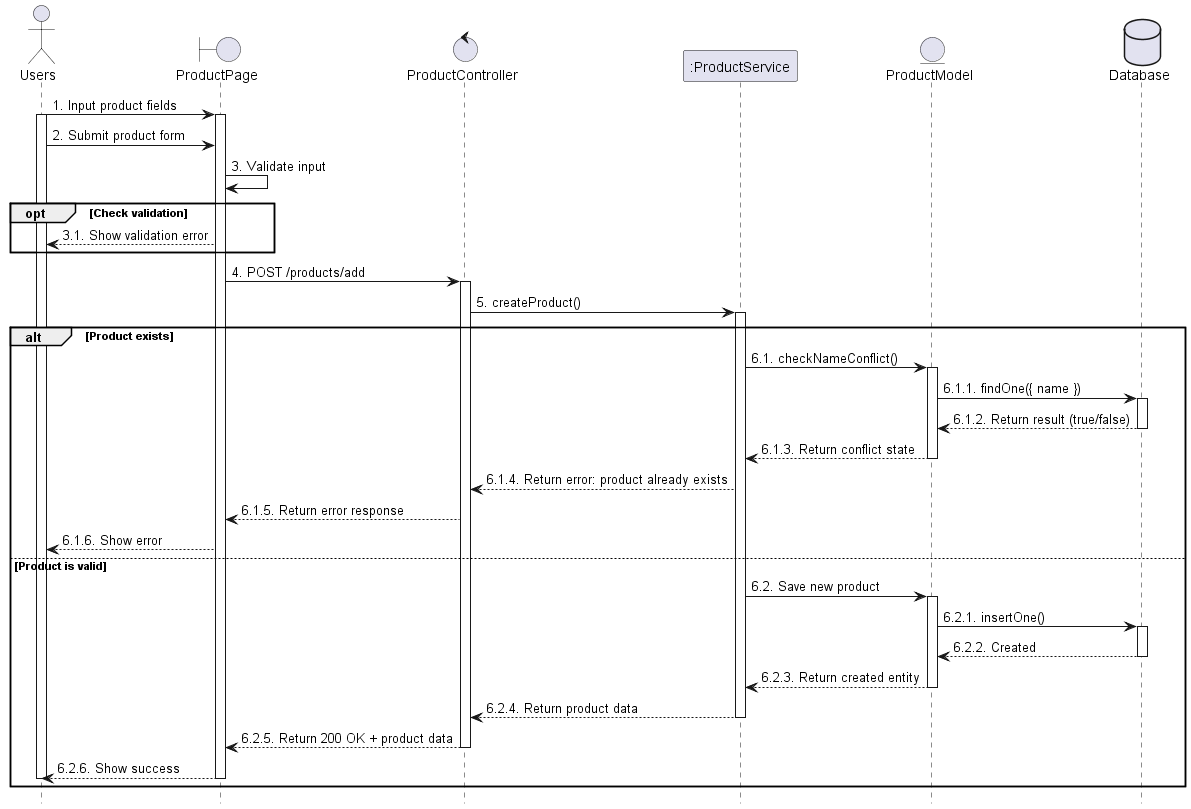

The diagram above was rendered by PlantUML. Its source (embedded in the PNG):
@startuml 13.1_createProduct
hide footbox

actor User as "Users"
boundary "ProductPage" as View
control "ProductController" as Controller
participant ":ProductService" as Service
entity "ProductModel" as Model
database Database as Database


User -> View : 1. Input product fields
activate User
activate View
User -> View : 2. Submit product form
View -> View : 3. Validate input

opt Check validation
View --> User : 3.1. Show validation error
end

    View -> Controller : 4. POST /products/add
    activate Controller

    Controller -> Service : 5. createProduct()
    activate Service

alt Product exists
    Service -> Model : 6.1. checkNameConflict()
    activate Model

    Model -> Database : 6.1.1. findOne({ name })
    activate Database
    Database --> Model : 6.1.2. Return result (true/false)
    deactivate Database

    Model --> Service : 6.1.3. Return conflict state
    deactivate Model

        Service --> Controller : 6.1.4. Return error: product already exists
        Controller --> View : 6.1.5. Return error response
        View --> User : 6.1.6. Show error
    else Product is valid
        Service -> Model : 6.2. Save new product
        activate Model

        Model -> Database : 6.2.1. insertOne()
        activate Database
        Database --> Model : 6.2.2. Created
        deactivate Database

        Model --> Service : 6.2.3. Return created entity
        deactivate Model

        Service --> Controller : 6.2.4. Return product data
        deactivate Service
        Controller --> View : 6.2.5. Return 200 OK + product data
        deactivate Controller
        View --> User : 6.2.6. Show success
        deactivate View
deactivate User
    end


@enduml